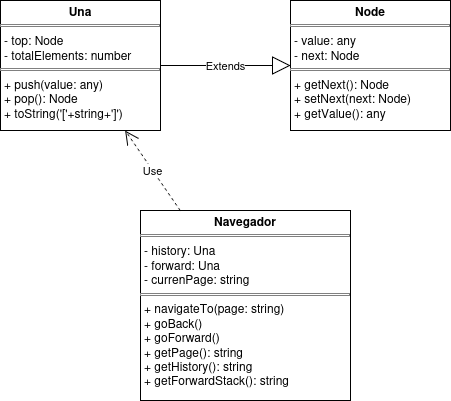

The diagram above was exported from draw.io. Its source (the exported page's mxGraphModel, read from the mxfile embedded in the PNG):
<mxGraphModel dx="1396" dy="591" grid="1" gridSize="10" guides="1" tooltips="1" connect="1" arrows="1" fold="1" page="1" pageScale="1" pageWidth="827" pageHeight="1169" math="0" shadow="0">
  <root>
    <mxCell id="0" />
    <mxCell id="1" parent="0" />
    <mxCell id="5H9WyfmhYd79HtYfaTwt-9" value="&lt;p style=&quot;margin:0px;margin-top:4px;text-align:center;&quot;&gt;&lt;b&gt;Una&lt;/b&gt;&lt;/p&gt;&lt;hr size=&quot;1&quot; style=&quot;border-style:solid;&quot;&gt;&lt;p style=&quot;margin:0px;margin-left:4px;&quot;&gt;- top: Node&lt;/p&gt;&lt;p style=&quot;margin:0px;margin-left:4px;&quot;&gt;- totalElements: number&lt;/p&gt;&lt;hr size=&quot;1&quot; style=&quot;border-style:solid;&quot;&gt;&lt;p style=&quot;margin:0px;margin-left:4px;&quot;&gt;+ push(value: any)&lt;/p&gt;&lt;p style=&quot;margin:0px;margin-left:4px;&quot;&gt;+ pop(): Node&lt;/p&gt;&lt;p style=&quot;margin:0px;margin-left:4px;&quot;&gt;+ toString('['+string+']')&lt;/p&gt;" style="verticalAlign=top;align=left;overflow=fill;html=1;whiteSpace=wrap;" vertex="1" parent="1">
      <mxGeometry x="-820" y="70" width="160" height="130" as="geometry" />
    </mxCell>
    <mxCell id="5H9WyfmhYd79HtYfaTwt-10" value="&lt;p style=&quot;margin:0px;margin-top:4px;text-align:center;&quot;&gt;&lt;b&gt;Node&lt;/b&gt;&lt;/p&gt;&lt;hr size=&quot;1&quot; style=&quot;border-style:solid;&quot;&gt;&lt;p style=&quot;margin:0px;margin-left:4px;&quot;&gt;- value: any&lt;/p&gt;&lt;p style=&quot;margin:0px;margin-left:4px;&quot;&gt;- next: Node&lt;/p&gt;&lt;hr size=&quot;1&quot; style=&quot;border-style:solid;&quot;&gt;&lt;p style=&quot;margin:0px;margin-left:4px;&quot;&gt;+ getNext(): Node&lt;/p&gt;&lt;p style=&quot;margin:0px;margin-left:4px;&quot;&gt;+ setNext(next: Node)&lt;/p&gt;&lt;p style=&quot;margin:0px;margin-left:4px;&quot;&gt;+ getValue(): any&lt;/p&gt;" style="verticalAlign=top;align=left;overflow=fill;html=1;whiteSpace=wrap;" vertex="1" parent="1">
      <mxGeometry x="-530" y="70" width="160" height="130" as="geometry" />
    </mxCell>
    <mxCell id="5H9WyfmhYd79HtYfaTwt-11" value="&lt;p style=&quot;margin:0px;margin-top:4px;text-align:center;&quot;&gt;&lt;b&gt;Navegador&lt;/b&gt;&lt;/p&gt;&lt;hr size=&quot;1&quot; style=&quot;border-style:solid;&quot;&gt;&lt;p style=&quot;margin:0px;margin-left:4px;&quot;&gt;- history: Una&lt;/p&gt;&lt;p style=&quot;margin:0px;margin-left:4px;&quot;&gt;- forward: Una&lt;/p&gt;&lt;p style=&quot;margin:0px;margin-left:4px;&quot;&gt;- currenPage: string&lt;/p&gt;&lt;hr size=&quot;1&quot; style=&quot;border-style:solid;&quot;&gt;&lt;p style=&quot;margin:0px;margin-left:4px;&quot;&gt;+ navigateTo(page: string)&lt;/p&gt;&lt;p style=&quot;margin:0px;margin-left:4px;&quot;&gt;+ goBack()&lt;/p&gt;&lt;p style=&quot;margin:0px;margin-left:4px;&quot;&gt;+ goForward()&lt;/p&gt;&lt;p style=&quot;margin:0px;margin-left:4px;&quot;&gt;+ getPage(): string&lt;/p&gt;&lt;p style=&quot;margin:0px;margin-left:4px;&quot;&gt;+ getHistory(): string&lt;/p&gt;&lt;p style=&quot;margin:0px;margin-left:4px;&quot;&gt;+ getForwardStack(): string&lt;/p&gt;" style="verticalAlign=top;align=left;overflow=fill;html=1;whiteSpace=wrap;" vertex="1" parent="1">
      <mxGeometry x="-680" y="280" width="210" height="190" as="geometry" />
    </mxCell>
    <mxCell id="5H9WyfmhYd79HtYfaTwt-12" value="Use" style="endArrow=open;endSize=12;dashed=1;html=1;rounded=0;" edge="1" parent="1" source="5H9WyfmhYd79HtYfaTwt-11" target="5H9WyfmhYd79HtYfaTwt-9">
      <mxGeometry width="160" relative="1" as="geometry">
        <mxPoint x="-720" y="290" as="sourcePoint" />
        <mxPoint x="-560" y="290" as="targetPoint" />
        <mxPoint as="offset" />
      </mxGeometry>
    </mxCell>
    <mxCell id="5H9WyfmhYd79HtYfaTwt-15" value="Extends" style="endArrow=block;endSize=16;endFill=0;html=1;rounded=0;exitX=1;exitY=0.5;exitDx=0;exitDy=0;entryX=0;entryY=0.5;entryDx=0;entryDy=0;" edge="1" parent="1" source="5H9WyfmhYd79HtYfaTwt-9" target="5H9WyfmhYd79HtYfaTwt-10">
      <mxGeometry width="160" relative="1" as="geometry">
        <mxPoint x="-770" y="310" as="sourcePoint" />
        <mxPoint x="-610" y="310" as="targetPoint" />
      </mxGeometry>
    </mxCell>
  </root>
</mxGraphModel>